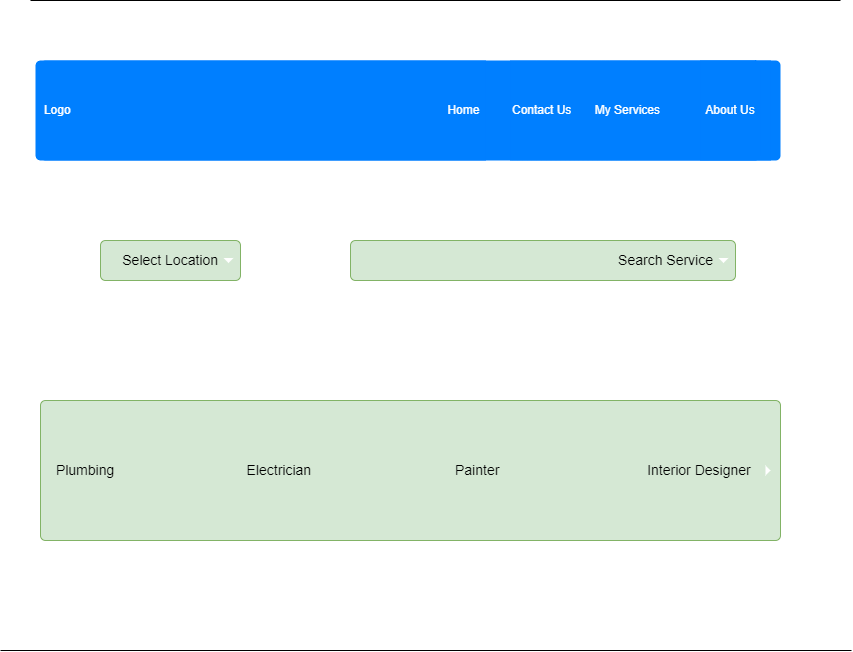

The diagram above was exported from draw.io. Its source (the exported page's mxGraphModel, read from the mxfile embedded in the PNG):
<mxGraphModel dx="868" dy="442" grid="1" gridSize="10" guides="1" tooltips="1" connect="1" arrows="1" fold="1" page="1" pageScale="1" pageWidth="850" pageHeight="1100" background="#FFFFFF" math="0" shadow="0">
  <root>
    <mxCell id="0" />
    <mxCell id="1" parent="0" />
    <mxCell id="6xyk_ia47mMRgSNccDa9-8" value="Search Service" style="html=1;shadow=0;dashed=0;shape=mxgraph.bootstrap.rrect;rSize=5;strokeWidth=1;whiteSpace=wrap;align=right;verticalAlign=middle;fontStyle=0;fontSize=14;spacingRight=20;fillColor=#d5e8d4;strokeColor=#82b366;" vertex="1" parent="1">
      <mxGeometry x="350" y="250" width="385" height="40" as="geometry" />
    </mxCell>
    <mxCell id="6xyk_ia47mMRgSNccDa9-9" value="" style="shape=triangle;direction=south;fillColor=#ffffff;strokeColor=none;perimeter=none;" vertex="1" parent="6xyk_ia47mMRgSNccDa9-8">
      <mxGeometry x="1" y="0.5" width="10" height="5" relative="1" as="geometry">
        <mxPoint x="-17" y="-2.5" as="offset" />
      </mxGeometry>
    </mxCell>
    <mxCell id="6xyk_ia47mMRgSNccDa9-12" value="Select Location" style="html=1;shadow=0;dashed=0;shape=mxgraph.bootstrap.rrect;rSize=5;strokeColor=#82b366;strokeWidth=1;fillColor=#d5e8d4;whiteSpace=wrap;align=right;verticalAlign=middle;fontStyle=0;fontSize=14;spacingRight=20;" vertex="1" parent="1">
      <mxGeometry x="100" y="250" width="140" height="40" as="geometry" />
    </mxCell>
    <mxCell id="6xyk_ia47mMRgSNccDa9-13" value="" style="shape=triangle;direction=south;fillColor=#ffffff;strokeColor=none;perimeter=none;" vertex="1" parent="6xyk_ia47mMRgSNccDa9-12">
      <mxGeometry x="1" y="0.5" width="10" height="5" relative="1" as="geometry">
        <mxPoint x="-17" y="-2.5" as="offset" />
      </mxGeometry>
    </mxCell>
    <mxCell id="6xyk_ia47mMRgSNccDa9-15" value="" style="html=1;shadow=0;dashed=0;shape=mxgraph.bootstrap.rrect;rSize=5;strokeColor=none;html=1;whiteSpace=wrap;fillColor=#007FFF;fontColor=#ffffff;sketch=0;" vertex="1" parent="1">
      <mxGeometry x="40" y="70" width="740" height="100" as="geometry" />
    </mxCell>
    <mxCell id="6xyk_ia47mMRgSNccDa9-16" value="&amp;nbsp;Logo&amp;nbsp; &amp;nbsp; &amp;nbsp; &amp;nbsp; &amp;nbsp; &amp;nbsp; &amp;nbsp; &amp;nbsp; &amp;nbsp; &amp;nbsp; &amp;nbsp; &amp;nbsp; &amp;nbsp; &amp;nbsp; &amp;nbsp; &amp;nbsp; &amp;nbsp; &amp;nbsp; &amp;nbsp; &amp;nbsp; &amp;nbsp; &amp;nbsp; &amp;nbsp; &amp;nbsp; &amp;nbsp; &amp;nbsp; &amp;nbsp; &amp;nbsp; &amp;nbsp; &amp;nbsp; &amp;nbsp; &amp;nbsp; &amp;nbsp; &amp;nbsp; &amp;nbsp; &amp;nbsp; &amp;nbsp; &amp;nbsp; &amp;nbsp; &amp;nbsp; &amp;nbsp; &amp;nbsp; &amp;nbsp; &amp;nbsp; &amp;nbsp; &amp;nbsp; &amp;nbsp; &amp;nbsp; &amp;nbsp; &amp;nbsp; &amp;nbsp; &amp;nbsp; &amp;nbsp; &amp;nbsp; &amp;nbsp; &amp;nbsp; &amp;nbsp;Home" style="strokeColor=inherit;fillColor=inherit;gradientColor=inherit;fontColor=inherit;html=1;shadow=0;dashed=0;shape=mxgraph.bootstrap.leftButton;rSize=5;perimeter=none;whiteSpace=wrap;resizeHeight=1;sketch=0;" vertex="1" parent="6xyk_ia47mMRgSNccDa9-15">
      <mxGeometry width="450" height="100" relative="1" as="geometry">
        <mxPoint x="-5" as="offset" />
      </mxGeometry>
    </mxCell>
    <mxCell id="6xyk_ia47mMRgSNccDa9-17" value="Contact Us&amp;nbsp; &amp;nbsp; &amp;nbsp; &amp;nbsp;My Services&amp;nbsp;" style="strokeColor=inherit;fillColor=inherit;gradientColor=inherit;fontColor=inherit;html=1;shadow=0;dashed=0;perimeter=none;whiteSpace=wrap;resizeHeight=1;sketch=0;align=left;" vertex="1" parent="6xyk_ia47mMRgSNccDa9-15">
      <mxGeometry width="260" height="100" relative="1" as="geometry">
        <mxPoint x="470" as="offset" />
      </mxGeometry>
    </mxCell>
    <mxCell id="6xyk_ia47mMRgSNccDa9-18" value="About Us" style="strokeColor=inherit;fillColor=inherit;gradientColor=inherit;fontColor=inherit;html=1;shadow=0;dashed=0;shape=mxgraph.bootstrap.rightButton;rSize=5;perimeter=none;whiteSpace=wrap;resizeHeight=1;sketch=0;" vertex="1" parent="6xyk_ia47mMRgSNccDa9-15">
      <mxGeometry x="1" width="60" height="100" relative="1" as="geometry">
        <mxPoint x="-80" as="offset" />
      </mxGeometry>
    </mxCell>
    <mxCell id="6xyk_ia47mMRgSNccDa9-21" value="&amp;nbsp;Plumbing&amp;nbsp; &amp;nbsp; &amp;nbsp; &amp;nbsp; &amp;nbsp; &amp;nbsp; &amp;nbsp; &amp;nbsp; &amp;nbsp; &amp;nbsp; &amp;nbsp; &amp;nbsp; &amp;nbsp; &amp;nbsp; &amp;nbsp; &amp;nbsp; &amp;nbsp; Electrician&amp;nbsp; &amp;nbsp; &amp;nbsp; &amp;nbsp; &amp;nbsp; &amp;nbsp; &amp;nbsp; &amp;nbsp; &amp;nbsp; &amp;nbsp; &amp;nbsp; &amp;nbsp; &amp;nbsp; &amp;nbsp; &amp;nbsp; &amp;nbsp; &amp;nbsp; &amp;nbsp; &amp;nbsp;Painter&amp;nbsp; &amp;nbsp; &amp;nbsp; &amp;nbsp; &amp;nbsp; &amp;nbsp; &amp;nbsp; &amp;nbsp; &amp;nbsp; &amp;nbsp; &amp;nbsp; &amp;nbsp; &amp;nbsp; &amp;nbsp; &amp;nbsp; &amp;nbsp; &amp;nbsp; &amp;nbsp; &amp;nbsp; Interior Designer&amp;nbsp; &amp;nbsp; &amp;nbsp; &amp;nbsp;" style="html=1;shadow=0;dashed=0;shape=mxgraph.bootstrap.rrect;rSize=5;strokeColor=#82b366;strokeWidth=1;fillColor=#d5e8d4;whiteSpace=wrap;align=left;verticalAlign=middle;fontStyle=0;fontSize=14;spacingLeft=10;" vertex="1" parent="1">
      <mxGeometry x="40" y="410" width="740" height="140" as="geometry" />
    </mxCell>
    <mxCell id="6xyk_ia47mMRgSNccDa9-22" value="" style="shape=triangle;direction=east;fillColor=#ffffff;strokeColor=none;perimeter=none;" vertex="1" parent="6xyk_ia47mMRgSNccDa9-21">
      <mxGeometry x="1" y="0.5" width="5" height="10" relative="1" as="geometry">
        <mxPoint x="-15" y="-5" as="offset" />
      </mxGeometry>
    </mxCell>
    <mxCell id="-xBHOsTHhgoBgSu6lCZx-1" value="" style="endArrow=none;html=1;rounded=0;" edge="1" parent="1">
      <mxGeometry width="50" height="50" relative="1" as="geometry">
        <mxPoint y="660" as="sourcePoint" />
        <mxPoint x="851" y="660" as="targetPoint" />
      </mxGeometry>
    </mxCell>
    <mxCell id="-xBHOsTHhgoBgSu6lCZx-2" value="" style="endArrow=none;html=1;rounded=0;" edge="1" parent="1">
      <mxGeometry width="50" height="50" relative="1" as="geometry">
        <mxPoint x="30" y="10" as="sourcePoint" />
        <mxPoint x="840" y="10" as="targetPoint" />
      </mxGeometry>
    </mxCell>
  </root>
</mxGraphModel>